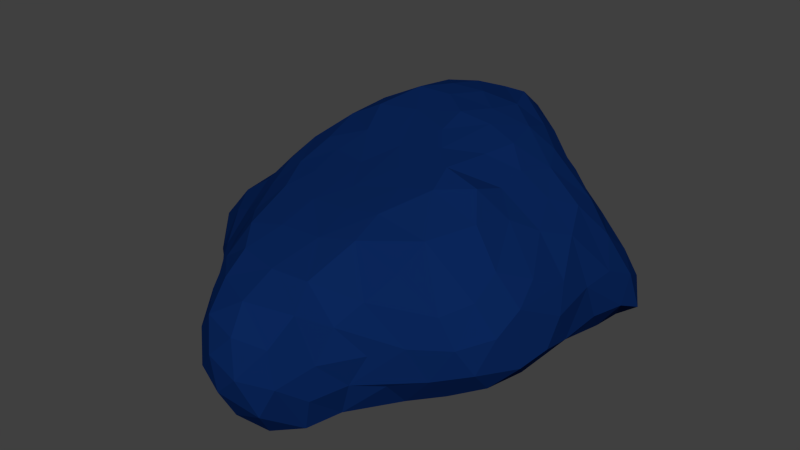 # Source: source.blend  (saved by Blender 2.76.0; exported with 4.5.12 LTS)
import bpy
from mathutils import Matrix  # noqa: F401  (used for matrix-valued properties, if any)

bpy.ops.wm.read_factory_settings(use_empty=True)
scene = bpy.context.scene
scene.name = 'Scene'

# ---- collections
col_collection_1 = bpy.data.collections.new('Collection 1'); scene.collection.children.link(col_collection_1)

# ---- materials (node trees are filled in below, after node groups)
mat_material_027 = bpy.data.materials.new('Material.027')
mat_material_027.alpha_threshold = 0.0
mat_material_027.use_transparent_shadow = False
mat_material_027.diffuse_color = (0.003261, 0.01928, 0.1025, 1.0)
mat_material_027.roughness = 0.5

# ---- material node trees

# ---- world
world_world = bpy.data.worlds.new('World'); scene.world = world_world
world_world.color = (0.05088, 0.05088, 0.05088)
world_world.use_sun_shadow = False
world_world.sun_shadow_jitter_overblur = 0.0
world_world.cycles.sampling_method = 'MANUAL'
world_world.cycles.sample_map_resolution = 256

# ---- meshes
me_cube_006 = bpy.data.meshes.new('Cube.006')
me_cube_006.from_pydata([(-1.806, -0.8302, -0.607), (-1.494, -1.064, -0.6159), (-1.201, 1.883, -0.4863), (1.705, 1.227, -0.3167), (1.881, 0.95, -0.4853), (0.5316, -2.211, -0.7664), (-0.6428, 1.869, -0.7602), (-0.9146, 1.699, -0.7213), (-0.9333, -0.2239, 0.916), (-0.9363, -0.6389, 0.7855), (-0.3176, -2.398, -0.6555), (-0.4186, -2.117, -0.7581), (-0.5227, -2.361, -0.09723), (-1.518, -0.9422, 0.1898), (-1.246, -1.055, 0.3293), (-1.671, 0.4674, -0.5518), (-1.463, 0.3928, 0.3986), (-0.9761, 1.646, 0.5158), (0.3562, 2.164, -0.6097), (0.022, 1.888, 0.4272), (1.358, 0.84, 0.5553), (1.779, -0.4999, -0.2805), (1.757, -0.1606, -0.3554), (1.724, -0.8282, -0.3368), (1.415, -0.7924, 0.5008), (1.411, -1.083, 0.3185), (1.592, -0.4911, 0.3667), (1.261, 1.51, -0.8069), (1.331, 1.173, -0.7567), (1.134, 1.803, -0.8306), (0.1274, -1.07, -0.7526), (0.4042, -0.3853, -0.6791), (0.4598, -0.9332, -0.7348), (0.1604, -0.1853, -0.6671), (-1.407, 0.186, -0.6931), (-1.119, 0.4007, -0.6969), (-0.3249, -1.525, 0.6529), (-0.4435, -1.867, 0.5123), (0.2015, 0.06565, 1.215), (0.3823, -0.1811, 1.154), (-0.5369, 0.6864, 1.288), (-1.11, -1.441, -0.5633), (-0.7464, -1.835, -0.6244), (-1.138, -1.556, -0.1872), (-0.8043, -1.992, -0.296), (-1.512, -1.168, -0.1152), (-1.542, 0.9014, -0.448), (-1.405, 1.125, 0.1651), (-1.23, 1.9, -0.1258), (1.246, 1.752, -0.4349), (1.016, 1.6, 0.03777), (0.7187, 1.702, 0.1742), (0.8927, 1.811, -0.1562), (1.593, 0.7693, 0.2914), (1.591, 1.145, -0.02441), (0.7386, -1.896, -0.393), (0.5944, -2.225, -0.4486), (0.1642, 2.036, -0.8191), (0.6929, 1.995, -0.851), (-0.1675, 0.7654, -0.7106), (-0.2306, 1.078, -0.7465), (0.161, 1.292, -0.777), (0.2291, 0.9688, -0.7346), (-1.056, 0.876, -0.7057), (-1.06, 1.318, -0.7019), (-0.6083, 1.342, -0.7593), (-0.6328, -0.7465, 0.8198), (-0.7522, -1.038, 0.7243), (-0.2623, -0.543, 0.9429), (-0.7067, 0.2739, 1.174), (-0.3683, -2.519, -0.3563), (0.1548, -2.634, -0.2182), (0.0658, -2.555, 0.1354), (-0.3014, -2.452, 0.1664), (-0.9849, -1.482, 0.2658), (-0.8813, -1.322, 0.5249), (-0.7372, -1.829, 0.3035), (-1.086, -0.8953, 0.5752), (-1.215, -0.4752, 0.6897), (-2.0, -0.6353, -0.4256), (-1.896, -0.4183, 0.03744), (-1.718, 0.3553, 0.07148), (-1.669, -0.2627, 0.3118), (-1.257, -0.09022, 0.7805), (-1.425, -0.245, 0.5708), (-1.245, 0.2691, 0.7198), (-1.208, 1.033, 0.5243), (-0.966, 0.9114, 0.9002), (-0.7629, 0.9698, 1.138), (-0.6263, 1.546, 0.9798), (-0.7142, 2.179, -0.4125), (-0.5675, 2.094, -0.02071), (0.06575, 1.967, 0.1267), (0.3471, 1.963, -0.02525), (-0.08692, 2.085, -0.1741), (-0.3995, 1.89, 0.6294), (-0.783, 1.973, 0.3733), (-0.3665, 1.721, 0.9562), (0.2183, 1.665, 0.9834), (0.7654, 1.466, 0.5185), (0.6654, 1.078, 1.061), (1.08, 0.5395, 0.9138), (0.9348, 0.8373, 0.9612), (1.767, 0.3146, -0.3348), (1.851, 0.658, -0.3433), (1.739, 0.1891, 0.0289), (1.752, 0.5564, 0.03934), (1.616, -1.044, 0.03049), (1.773, -0.3096, -0.02612), (1.534, 0.2115, 0.4919), (1.394, -0.1026, 0.6113), (0.9979, 0.1736, 0.9858), (1.016, -0.159, 0.9379), (1.154, -0.719, 0.8354), (0.7666, -1.717, 0.367), (0.8952, -1.447, 0.5769), (0.43, -2.184, 0.3248), (0.3741, -2.452, 0.0887), (1.637, 1.007, -0.6953), (1.671, 0.5711, -0.6007), (1.378, -0.3332, -0.6319), (1.352, 0.4109, -0.6533), (1.572, 0.1128, -0.5921), (0.657, 0.3268, -0.6613), (0.6112, 0.7697, -0.7047), (0.9342, 0.8932, -0.7224), (0.9689, 0.4626, -0.6699), (0.7089, -1.203, -0.7611), (0.9577, -0.9047, -0.7142), (0.3598, -1.958, -0.8636), (-0.09078, -2.125, -0.8686), (-0.2427, -1.45, -0.7906), (0.003782, -1.75, -0.848), (-0.6289, -0.08885, -0.6785), (-0.9084, -0.2991, -0.6938), (-0.7113, 0.302, -0.6827), (-0.3045, 0.1283, -0.6621), (-0.5995, -1.334, -0.7525), (-1.017, -1.177, -0.7157), (-0.9627, -0.8308, -0.7152), (-1.39, -0.7637, -0.7144), (-0.0129, -2.329, 0.3563), (0.4543, -1.456, 0.7364), (0.4361, -1.133, 0.8617), (-0.0669, -0.8795, 0.8766), (0.1109, -1.172, 0.8113), (0.6088, -0.4074, 1.108), (0.6972, -0.7168, 1.025), (0.7832, 0.3621, 1.139), (0.6994, 0.04001, 1.114), (0.3813, 1.022, 1.229), (0.3177, 0.6899, 1.268), (0.482, 0.4262, 1.23), (-0.1499, 0.6539, 1.309), (-0.2676, 0.2782, 1.23), (0.02387, 0.9589, 1.297), (-0.2498, 1.267, 1.255), (0.2484, -2.367, -0.848), (-0.5807, 1.212, 1.203), (-1.811, -0.3825, -0.6596), (-0.3735, 2.096, -0.7253), (-0.9459, -1.782, -0.06282), (-0.9187, 0.5902, 1.095), (0.8211, 2.037, -0.4876), (1.023, 1.334, 0.3863), (1.509, -0.9869, -0.5587), (0.9466, -1.149, 0.7786), (0.8498, -1.782, -0.1014), (1.088, -1.576, -0.03266), (0.82, 1.598, -0.8379), (-0.4875, -1.689, -0.7834), (1.268, -0.6885, -0.6666), (-0.3426, 0.5021, -0.6827), (-0.2307, -0.01718, 1.14), (-0.6597, -1.576, 0.5801), (-1.916, -0.7228, -0.07627), (-0.9992, 2.04, 0.1214), (-1.738, 0.01244, -0.6404), (1.585, -0.5747, -0.5715), (-0.3823, -2.169, 0.377), (-1.728, -0.6126, 0.2164), (-1.016, 0.2091, 1.009), (-1.3, 1.098, -0.6334), (0.2258, 1.381, 1.219), (1.407, 0.5117, 0.6374), (0.962, -0.4531, 1.021), (0.966, -1.426, -0.7125), (1.232, -1.185, -0.6666), (-1.612, 0.742, 0.01003), (-1.416, 0.736, 0.3549), (-1.114, 1.772, 0.2631), (0.3638, 1.709, 0.6227), (1.4, -1.323, -0.04636), (1.245, -1.345, 0.2354), (1.647, -0.7587, 0.2015), (0.4641, -2.482, -0.2522), (0.6025, 1.145, -0.7624), (0.2363, 0.6068, -0.6865), (-0.19, -0.3652, -0.6806), (0.5214, -0.004555, -0.6537), (-1.347, 0.6609, -0.6693), (0.1607, 0.4011, 1.285), (0.1738, -0.5351, 1.024), (-0.9553, -1.722, -0.4192), (-1.735, -0.9995, -0.3218), (-1.267, 1.518, -0.5733), (-1.276, 1.487, 0.1553), (-1.491, 1.136, -0.2136), (1.283, 1.21, 0.2543), (1.37, 1.531, -0.2454), (1.805, 0.8865, -0.1193), (0.6452, -1.885, -0.7296), (0.9527, -1.661, -0.429), (1.232, -1.448, -0.3747), (-0.123, 1.907, -0.811), (-0.6168, 0.8491, -0.7208), (0.5149, 1.471, -0.8111), (-0.5553, -0.1018, 1.057), (-0.03117, -2.478, -0.7491), (-0.07454, -2.623, -0.4488), (0.3236, -2.543, -0.5682), (-0.1449, -2.62, -0.09479), (-1.41, -0.6148, 0.4421), (-1.832, -0.06738, 0.03928), (-1.977, -0.3394, -0.2933), (-1.758, 0.5043, -0.239), (-1.899, 0.06153, -0.2712), (-1.584, 0.05639, 0.3367), (-1.091, 1.348, 0.538), (-0.8816, 1.387, 0.7781), (-0.2484, 2.159, -0.4409), (0.4954, 2.065, -0.3409), (-0.07866, 1.811, 0.796), (1.021, 1.108, 0.6773), (0.6116, 1.359, 0.9002), (1.686, -0.1373, 0.2235), (1.236, -0.3492, 0.7651), (1.252, 0.2456, 0.7589), (0.5989, -2.144, -0.1269), (0.6383, -1.946, 0.1762), (1.064, -0.01693, -0.6436), (0.9142, 1.266, -0.7857), (0.3657, -1.364, -0.794), (-1.038, 0.08653, -0.6918), (-0.5352, -0.8533, -0.7167), (-1.343, -0.3737, -0.7059), (-0.02234, -1.969, 0.51), (0.1163, -1.533, 0.6825), (0.3563, -1.941, 0.5135), (-0.3283, 0.9377, 1.3), (-0.9055, 2.03, -0.6373), (0.4387, 1.781, 0.3143), (0.05693, 0.3228, -0.6603), (-0.03761, -0.256, 1.082), (-1.056, 2.133, -0.2682), (0.7001, 0.7414, 1.169), (-0.6853, 1.747, 0.7354), (-0.09919, 1.523, 1.158), (1.62, 1.383, -0.6791), (-0.6268, -2.139, -0.5086), (-0.6355, -2.1, 0.1303), (-1.252, -1.355, 0.0533), (-1.146, 0.6677, 0.728), (-0.3542, 1.987, 0.2578), (1.522, -1.2, -0.3114), (0.9569, -0.3876, -0.6629), (-0.3138, -1.138, 0.7646), (0.3922, -0.7807, 0.9744), (-1.35, -1.322, -0.3522), (-1.367, 1.553, -0.2342), (-0.2458, 1.564, -0.7921), (-0.6704, -0.4036, 0.9151), (1.332, 0.8156, -0.6976)], [], [(0, 1, 204), (1, 41, 268), (2, 205, 269), (2, 250, 7), (2, 7, 205), (4, 258, 3), (4, 3, 210), (4, 210, 104), (4, 104, 118), (4, 118, 258), (5, 211, 56), (5, 220, 157), (5, 129, 211), (5, 157, 129), (7, 6, 65), (6, 214, 270), (6, 270, 65), (7, 65, 64), (7, 64, 205), (7, 250, 6), (6, 160, 214), (9, 271, 8), (9, 8, 83), (9, 83, 78), (78, 77, 9), (9, 77, 67), (10, 259, 11), (10, 11, 218), (70, 219, 221), (70, 221, 12), (70, 12, 44), (13, 261, 14), (14, 261, 74), (13, 14, 222), (13, 222, 180), (180, 222, 82), (13, 175, 45), (13, 180, 175), (13, 45, 261), (177, 159, 224), (177, 224, 226), (226, 225, 15), (226, 15, 177), (16, 85, 262), (16, 262, 189), (16, 189, 188), (16, 188, 81), (16, 81, 227), (227, 81, 223), (17, 228, 229), (17, 229, 256), (17, 190, 228), (190, 206, 228), (18, 57, 230), (57, 160, 230), (58, 18, 163), (18, 231, 163), (18, 58, 57), (57, 214, 160), (19, 95, 232), (19, 232, 191), (19, 191, 251), (19, 251, 92), (19, 263, 95), (19, 92, 263), (20, 102, 101), (20, 233, 102), (20, 101, 184), (184, 101, 237), (20, 184, 53), (20, 164, 233), (20, 53, 208), (20, 208, 164), (178, 22, 21), (178, 21, 23), (178, 23, 165), (23, 264, 165), (178, 165, 171), (178, 122, 22), (178, 120, 122), (24, 26, 236), (194, 24, 25), (194, 25, 107), (25, 193, 192), (25, 192, 107), (194, 26, 24), (26, 194, 235), (195, 238, 117), (195, 56, 238), (27, 28, 241), (241, 28, 125), (28, 272, 125), (27, 241, 169), (241, 196, 169), (27, 169, 29), (169, 58, 29), (27, 258, 28), (32, 242, 30), (30, 242, 132), (30, 132, 131), (32, 127, 242), (32, 30, 198), (198, 30, 244), (30, 131, 244), (32, 198, 33), (32, 33, 31), (31, 33, 252), (31, 252, 199), (198, 136, 33), (33, 136, 252), (32, 31, 128), (32, 128, 127), (31, 199, 265), (31, 265, 128), (34, 245, 177), (177, 245, 159), (34, 243, 245), (34, 200, 35), (177, 15, 34), (34, 15, 200), (34, 35, 243), (35, 135, 243), (37, 179, 246), (37, 246, 36), (179, 141, 246), (37, 36, 174), (37, 76, 179), (39, 38, 253), (39, 253, 202), (39, 202, 267), (39, 267, 146), (40, 249, 158), (40, 153, 249), (40, 158, 88), (40, 88, 162), (40, 162, 69), (40, 69, 154), (42, 259, 203), (42, 11, 259), (42, 203, 41), (203, 44, 161), (203, 161, 43), (203, 43, 41), (43, 268, 41), (203, 259, 44), (45, 268, 43), (45, 43, 261), (204, 45, 175), (204, 175, 79), (204, 79, 0), (45, 204, 268), (204, 1, 268), (46, 15, 225), (46, 207, 182), (182, 207, 205), (207, 269, 205), (182, 205, 64), (46, 200, 15), (46, 182, 200), (207, 188, 47), (47, 188, 189), (47, 206, 269), (47, 269, 207), (207, 46, 188), (188, 46, 225), (48, 269, 206), (48, 206, 190), (48, 190, 176), (48, 254, 2), (48, 2, 269), (29, 163, 49), (29, 58, 163), (29, 49, 258), (258, 49, 3), (49, 209, 3), (29, 258, 27), (50, 52, 51), (52, 93, 51), (51, 93, 251), (50, 208, 54), (51, 164, 50), (50, 164, 208), (50, 209, 52), (52, 209, 49), (50, 54, 209), (52, 231, 93), (52, 49, 163), (52, 163, 231), (53, 54, 208), (53, 184, 106), (53, 106, 210), (106, 104, 210), (53, 210, 54), (210, 3, 54), (54, 3, 209), (186, 187, 213), (186, 213, 212), (187, 165, 264), (187, 264, 213), (186, 212, 211), (187, 171, 165), (55, 213, 168), (55, 168, 167), (213, 264, 192), (213, 192, 168), (55, 238, 56), (55, 167, 238), (55, 211, 212), (55, 56, 211), (55, 212, 213), (220, 195, 71), (195, 220, 5), (195, 5, 56), (57, 169, 216), (216, 169, 196), (57, 216, 214), (216, 61, 270), (216, 270, 214), (57, 58, 169), (60, 62, 59), (62, 197, 59), (59, 197, 252), (59, 252, 172), (60, 59, 215), (59, 172, 135), (59, 135, 215), (61, 60, 270), (60, 215, 65), (60, 65, 270), (60, 61, 62), (62, 61, 196), (61, 216, 196), (63, 215, 135), (63, 135, 35), (63, 200, 182), (63, 35, 200), (63, 182, 64), (63, 64, 65), (63, 65, 215), (67, 266, 66), (67, 36, 266), (67, 66, 9), (66, 271, 9), (67, 77, 75), (67, 75, 174), (67, 174, 36), (174, 76, 37), (217, 68, 253), (217, 253, 173), (68, 217, 271), (217, 173, 69), (68, 271, 66), (68, 66, 266), (68, 266, 144), (181, 217, 69), (181, 83, 8), (181, 8, 217), (217, 8, 271), (218, 157, 220), (219, 218, 220), (10, 219, 70), (10, 70, 259), (70, 44, 259), (10, 218, 219), (221, 219, 71), (71, 219, 220), (72, 73, 221), (72, 221, 71), (73, 179, 260), (260, 179, 76), (73, 260, 12), (73, 12, 221), (161, 260, 76), (161, 12, 260), (161, 74, 261), (161, 76, 74), (161, 261, 43), (161, 44, 12), (74, 76, 75), (75, 76, 174), (75, 14, 74), (222, 77, 78), (222, 78, 84), (222, 14, 77), (77, 14, 75), (79, 224, 159), (79, 159, 0), (175, 80, 224), (224, 80, 223), (224, 223, 226), (175, 224, 79), (225, 226, 223), (225, 223, 81), (225, 81, 188), (82, 223, 80), (82, 227, 223), (82, 80, 180), (80, 175, 180), (83, 84, 78), (84, 227, 82), (84, 83, 227), (84, 82, 222), (85, 83, 181), (181, 162, 262), (181, 69, 162), (181, 262, 85), (85, 16, 227), (85, 227, 83), (86, 189, 262), (86, 262, 87), (86, 87, 228), (86, 228, 206), (86, 206, 47), (86, 47, 189), (162, 88, 87), (162, 87, 262), (229, 88, 158), (229, 158, 89), (89, 256, 229), (229, 87, 88), (229, 228, 87), (90, 250, 254), (250, 2, 254), (250, 90, 160), (160, 90, 230), (250, 160, 6), (254, 48, 176), (176, 91, 90), (91, 230, 90), (176, 90, 254), (94, 263, 92), (94, 91, 263), (94, 92, 93), (92, 251, 93), (94, 93, 231), (94, 231, 18), (94, 230, 91), (94, 18, 230), (96, 17, 256), (96, 256, 95), (96, 95, 263), (96, 263, 91), (96, 190, 17), (96, 91, 176), (96, 176, 190), (97, 156, 257), (97, 95, 256), (97, 256, 89), (232, 97, 257), (257, 183, 98), (257, 98, 232), (98, 191, 232), (232, 95, 97), (99, 191, 234), (99, 233, 102), (99, 234, 100), (99, 100, 233), (233, 100, 102), (99, 164, 51), (99, 233, 164), (99, 251, 191), (99, 51, 251), (100, 183, 150), (100, 150, 255), (100, 255, 102), (100, 234, 183), (183, 234, 98), (234, 191, 98), (101, 255, 148), (101, 148, 111), (101, 111, 237), (101, 102, 255), (119, 104, 103), (103, 22, 122), (103, 122, 119), (105, 106, 109), (106, 184, 109), (105, 109, 235), (235, 108, 105), (105, 108, 22), (105, 22, 103), (105, 103, 104), (105, 104, 106), (108, 235, 194), (107, 192, 264), (194, 107, 23), (194, 23, 21), (107, 264, 23), (194, 21, 108), (108, 21, 22), (110, 109, 237), (109, 184, 237), (110, 236, 26), (110, 235, 109), (110, 26, 235), (112, 111, 149), (236, 112, 185), (112, 236, 110), (112, 110, 237), (112, 237, 111), (113, 185, 147), (113, 147, 166), (113, 166, 24), (24, 166, 25), (166, 115, 193), (166, 193, 25), (113, 236, 185), (113, 24, 236), (239, 168, 114), (168, 193, 114), (239, 238, 167), (239, 167, 168), (168, 192, 193), (114, 115, 142), (114, 248, 239), (239, 248, 116), (114, 142, 248), (239, 116, 238), (114, 193, 115), (117, 72, 71), (117, 71, 195), (117, 238, 116), (272, 119, 122), (272, 122, 121), (119, 272, 118), (118, 272, 28), (118, 28, 258), (118, 104, 119), (120, 178, 171), (120, 171, 265), (120, 265, 240), (120, 240, 121), (120, 121, 122), (240, 126, 121), (121, 126, 272), (124, 126, 123), (126, 240, 123), (123, 240, 265), (123, 265, 199), (124, 123, 197), (124, 197, 62), (123, 199, 252), (123, 252, 197), (124, 196, 125), (125, 196, 241), (124, 62, 196), (124, 125, 126), (126, 125, 272), (127, 211, 242), (242, 211, 129), (127, 186, 211), (242, 129, 132), (128, 265, 171), (127, 128, 187), (127, 187, 186), (128, 171, 187), (157, 218, 130), (157, 130, 132), (157, 132, 129), (11, 130, 218), (130, 11, 170), (130, 170, 131), (130, 131, 132), (170, 137, 131), (131, 137, 244), (133, 244, 134), (134, 244, 139), (133, 198, 244), (133, 134, 243), (243, 134, 245), (134, 139, 245), (133, 243, 135), (133, 135, 136), (133, 136, 198), (135, 172, 136), (136, 172, 252), (138, 137, 170), (138, 170, 42), (138, 42, 41), (170, 11, 42), (138, 1, 140), (138, 41, 1), (138, 140, 139), (139, 140, 245), (138, 139, 137), (139, 244, 137), (0, 140, 1), (0, 159, 140), (140, 159, 245), (141, 116, 246), (246, 116, 248), (141, 117, 116), (72, 141, 73), (141, 179, 73), (141, 72, 117), (142, 166, 143), (142, 115, 166), (142, 143, 247), (247, 143, 145), (143, 267, 145), (142, 247, 248), (248, 247, 246), (144, 145, 267), (144, 267, 202), (144, 202, 253), (144, 253, 68), (145, 144, 266), (145, 266, 247), (266, 36, 247), (247, 36, 246), (147, 185, 146), (147, 146, 267), (147, 267, 143), (147, 143, 166), (148, 149, 111), (149, 148, 152), (152, 148, 255), (149, 39, 146), (149, 146, 112), (112, 146, 185), (151, 255, 150), (151, 152, 255), (151, 201, 152), (201, 38, 152), (152, 38, 39), (152, 39, 149), (154, 38, 201), (154, 201, 153), (154, 153, 40), (154, 69, 173), (154, 173, 253), (154, 253, 38), (155, 150, 257), (257, 150, 183), (155, 151, 150), (155, 257, 156), (155, 156, 249), (155, 249, 153), (155, 153, 151), (151, 153, 201), (156, 97, 89), (156, 89, 158), (158, 249, 156)])
me_cube_006.materials.append(mat_material_027)
me_cube_006.use_remesh_preserve_volume = False
me_cube_006.use_remesh_preserve_attributes = False
me_cube_006.use_mirror_vertex_groups = False
me_cube_006.update()

# ---- objects
ob_rock = bpy.data.objects.new('rock', me_cube_006)

# ---- transforms, parenting, visibility, modifiers, constraints
ob_rock.location = (0.0, 0.0, 0.0)
ob_rock.scale = (0.3866, 0.374, 0.3674)
ob_rock.lineart.crease_threshold = 0.0

# ---- collection membership
col_collection_1.objects.link(ob_rock)

# ---- scene / render settings (as saved in the file)
scene.frame_start = 1; scene.frame_end = 250; scene.frame_set(1)
scene.render.engine = 'BLENDER_EEVEE_NEXT'
scene.render.resolution_percentage = 50
scene.render.dither_intensity = 0.0
scene.cycles.use_denoising = False
scene.cycles.samples = 10
scene.cycles.sampling_pattern = 'TABULATED_SOBOL'
scene.cycles.light_sampling_threshold = 0.0
scene.cycles.use_adaptive_sampling = False
scene.cycles.use_light_tree = False
scene.cycles.blur_glossy = 0.0
scene.cycles.pixel_filter_type = 'GAUSSIAN'
scene.cycles.sample_clamp_indirect = 0.0
scene.view_settings.view_transform = 'Standard'
bpy.context.view_layer.update()

# ---- added for rendering (the .blend has no active camera and no usable light): camera, sun
cam_auto = bpy.data.cameras.new('AutoCamera')
cam_auto.lens = 50.0
cam_auto.sensor_width = 36.0
cam_auto.clip_end = 1000.0
ob_auto_camera = bpy.data.objects.new('AutoCamera', cam_auto)
scene.collection.objects.link(ob_auto_camera)
ob_auto_camera.location = (2.26774, -2.83389, 1.91349)
ob_auto_camera.rotation_euler = (1.09748, -7.21219e-08, 0.694738)
scene.camera = ob_auto_camera
light_auto_sun = bpy.data.lights.new('AutoSun', 'SUN')
light_auto_sun.energy = 3.0
light_auto_sun.angle = 0.0523599
ob_auto_sun = bpy.data.objects.new('AutoSun', light_auto_sun)
scene.collection.objects.link(ob_auto_sun)
ob_auto_sun.rotation_euler = (0.872665, 0.174533, 0.523599)
bpy.context.view_layer.update()
